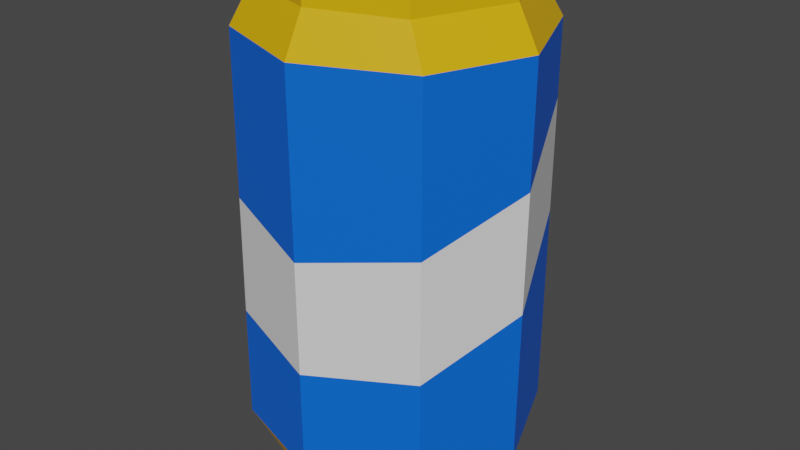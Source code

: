 # Source: soda.blend  (saved by Blender 3.6.11; exported with 4.5.12 LTS)
import bpy
from mathutils import Matrix  # noqa: F401  (used for matrix-valued properties, if any)

bpy.ops.wm.read_factory_settings(use_empty=True)
scene = bpy.context.scene
scene.name = 'Scene'

# ---- materials (node trees are filled in below, after node groups)
mat_material_001 = bpy.data.materials.new('Material.001')
mat_material_001.use_transparent_shadow = False
mat_material_002 = bpy.data.materials.new('Material.002')
mat_material_002.use_transparent_shadow = False
mat_material_003 = bpy.data.materials.new('Material.003')
mat_material_003.use_transparent_shadow = False
mat_material_004 = bpy.data.materials.new('Material.004')
mat_material_004.use_transparent_shadow = False

# ---- material node trees
mat_material_001.use_nodes = True; mat_material_001.node_tree.nodes.clear()
_N = mat_material_001.node_tree.nodes; _L = mat_material_001.node_tree.links
n0 = _N.new('ShaderNodeBsdfPrincipled'); n0.name = 'Principled BSDF'; n0.location = (10, 300)
n0.distribution = 'GGX'
n0.subsurface_method = 'RANDOM_WALK_SKIN'
n0.inputs[0].default_value = (0.0, 0.1311, 0.8, 1.0)
n0.inputs[3].default_value = 1.45
n0.inputs[27].default_value = (0.0, 0.0, 0.0, 1.0)
n0.inputs[28].default_value = 1.0
n1 = _N.new('ShaderNodeOutputMaterial'); n1.name = 'Material Output'; n1.location = (300, 300)
_L.new(n0.outputs[0], n1.inputs[0])
n1.is_active_output = True
mat_material_002.use_nodes = True; mat_material_002.node_tree.nodes.clear()
_N = mat_material_002.node_tree.nodes; _L = mat_material_002.node_tree.links
n0 = _N.new('ShaderNodeBsdfPrincipled'); n0.name = 'Principled BSDF'; n0.location = (10, 300)
n0.distribution = 'GGX'
n0.subsurface_method = 'RANDOM_WALK_SKIN'
n0.inputs[0].default_value = (0.8, 0.0, 0.01411, 1.0)
n0.inputs[3].default_value = 1.45
n0.inputs[27].default_value = (0.0, 0.0, 0.0, 1.0)
n0.inputs[28].default_value = 1.0
n1 = _N.new('ShaderNodeOutputMaterial'); n1.name = 'Material Output'; n1.location = (300, 300)
_L.new(n0.outputs[0], n1.inputs[0])
n1.is_active_output = True
mat_material_003.use_nodes = True; mat_material_003.node_tree.nodes.clear()
_N = mat_material_003.node_tree.nodes; _L = mat_material_003.node_tree.links
n0 = _N.new('ShaderNodeBsdfPrincipled'); n0.name = 'Principled BSDF'; n0.location = (10, 300)
n0.distribution = 'GGX'
n0.subsurface_method = 'RANDOM_WALK_SKIN'
n0.inputs[0].default_value = (0.8, 0.4401, 0.0, 1.0)
n0.inputs[3].default_value = 1.45
n0.inputs[27].default_value = (0.0, 0.0, 0.0, 1.0)
n0.inputs[28].default_value = 1.0
n1 = _N.new('ShaderNodeOutputMaterial'); n1.name = 'Material Output'; n1.location = (300, 300)
_L.new(n0.outputs[0], n1.inputs[0])
n1.is_active_output = True
mat_material_004.use_nodes = True; mat_material_004.node_tree.nodes.clear()
_N = mat_material_004.node_tree.nodes; _L = mat_material_004.node_tree.links
n0 = _N.new('ShaderNodeBsdfPrincipled'); n0.name = 'Principled BSDF'; n0.location = (10, 300)
n0.distribution = 'GGX'
n0.subsurface_method = 'RANDOM_WALK_SKIN'
n0.inputs[3].default_value = 1.45
n0.inputs[27].default_value = (0.0, 0.0, 0.0, 1.0)
n0.inputs[28].default_value = 1.0
n1 = _N.new('ShaderNodeOutputMaterial'); n1.name = 'Material Output'; n1.location = (300, 300)
_L.new(n0.outputs[0], n1.inputs[0])
n1.is_active_output = True

# ---- world
world_world = bpy.data.worlds.new('World'); scene.world = world_world
world_world.use_nodes = True; world_world.node_tree.nodes.clear()
_N = world_world.node_tree.nodes; _L = world_world.node_tree.links
n0 = _N.new('ShaderNodeOutputWorld'); n0.name = 'World Output'; n0.location = (300, 300)
n1 = _N.new('ShaderNodeBackground'); n1.name = 'Background'; n1.location = (10, 300)
n1.inputs[0].default_value = (0.05088, 0.05088, 0.05088, 1.0)
_L.new(n1.outputs[0], n0.inputs[0])
n0.is_active_output = True
world_world.color = (0.05088, 0.05088, 0.05088)
world_world.use_sun_shadow = False
world_world.sun_shadow_jitter_overblur = 0.0

# ---- meshes
me_mesh = bpy.data.meshes.new('Mesh')
me_mesh.from_pydata([(3.331, 0.0, -3.359), (-3.232, 0.0, -3.343), (3.331, 18.82, -3.441), (-3.232, 18.82, -3.424), (3.493, 18.82, 3.525), (-3.232, 18.82, 3.417), (3.493, 0.0, 3.442), (-3.232, 0.0, 3.336), (4.12, 1.968, 3.708), (3.959, 1.968, -4.041), (-3.859, 1.968, -4.018), (-3.875, 1.968, 4.148), (-3.859, 17.31, -4.018), (3.959, 17.31, -4.041), (4.12, 17.31, 3.708), (-3.859, 17.31, 3.937), (-5.274, 1.968, -0.03883), (-5.318, 17.31, -0.03751), (5.593, 1.968, 0.0331), (5.638, 17.31, -0.02042), (2.781, 18.82, -2.95), (-2.698, 18.82, -2.939), (-2.698, 18.82, 2.935), (2.954, 18.82, 3.042), (2.057, 18.82, -1.243), (0.01683, 18.82, -0.9657), (0.01683, 18.82, 0.9699), (2.219, 18.82, 1.33), (-2.338, 18.82, -1.419), (-2.338, 18.82, 1.419), (-1.697, 18.82, -0.707), (-1.697, 18.82, 0.7108), (-0.4738, 18.82, 0.4843), (-0.4738, 18.82, -0.48), (0.175, 18.82, -4.597), (0.175, 17.31, -5.406), (0.175, 1.968, -5.406), (0.175, 0.0, -4.597), (0.175, 0.0, 4.598), (0.175, 1.968, 5.407), (0.175, 17.31, 5.407), (0.175, 18.82, 4.598), (0.1753, 18.82, 3.949), (0.6086, 18.82, 1.358), (0.6086, 18.82, -1.357), (0.1753, 18.82, -3.948), (4.856, 18.82, 0.002136), (4.23, 18.82, 0.002252), (2.922, 18.82, 0.002136), (0.02073, 18.82, 0.002136), (-0.2931, 18.82, 0.002136), (-2.422, 18.82, 0.002136), (-3.212, 18.82, 0.002136), (-3.889, 18.82, 0.002252), (-4.515, 18.82, 0.002136), (-4.515, 0.0, 0.002136), (4.856, 0.0, 0.002136), (2.922, 17.9, 0.002136), (0.02073, 17.9, 0.002136), (0.01683, 17.9, 0.9699), (0.6086, 17.9, 1.358), (2.219, 17.9, 1.33), (2.057, 17.9, -1.243), (0.6086, 17.9, -1.357), (0.01683, 17.9, -0.9657), (-2.338, 19.15, 1.419), (-3.212, 19.15, 0.002136), (-1.697, 19.15, 0.7108), (-2.422, 19.15, 0.002136), (0.01683, 19.15, 0.9699), (-0.4738, 19.15, 0.4843), (0.02073, 19.15, 0.002136), (-0.2931, 19.15, 0.002136), (-2.338, 19.15, -1.419), (0.01683, 19.15, -0.9657), (-1.697, 19.15, -0.707), (-0.4738, 19.15, -0.48), (0.1753, 19.46, -3.948), (0.175, 19.46, -4.597), (-3.232, 19.46, -3.424), (-2.698, 19.46, -2.939), (-3.889, 19.46, 0.002252), (-4.515, 19.46, 0.002136), (-3.232, 19.46, 3.417), (-2.698, 19.46, 2.935), (0.175, 19.46, 4.598), (0.1753, 19.46, 3.949), (4.856, 19.46, 0.002136), (3.493, 19.46, 3.525), (4.23, 19.46, 0.002252), (2.954, 19.46, 3.042), (3.331, 19.46, -3.441), (2.781, 19.46, -2.95), (0.1739, 0.0, 3.427), (-2.365, 0.0, 2.486), (-3.322, 0.0, 0.001693), (0.2796, 1.095, 0.001693), (2.647, 0.0, 2.566), (3.663, 0.0, 0.001693), (-2.365, 0.0, -2.492), (0.1739, 0.0, -3.426), (2.527, 0.0, -2.503), (-5.305, 12.64, -0.0379), (5.625, 12.69, -0.004293), (-3.866, 11.07, 4.023), (-3.859, 14.4, -4.018), (3.959, 14.37, -4.041), (4.12, 11.16, 3.708), (0.175, 14.96, -5.406), (0.175, 10.47, 5.407), (-3.871, 6.459, 4.094), (3.959, 10.01, -4.041), (0.175, 6.07, 5.407), (-5.291, 7.727, -0.03833), (5.611, 8.064, 0.01115), (-3.859, 9.603, -4.018), (4.12, 6.463, 3.708), (0.175, 10.44, -5.406)], [], [(57, 58, 59, 60), (93, 94, 95, 96), (6, 56, 18, 8), (37, 1, 10, 36), (39, 11, 7, 38), (35, 12, 3, 34), (14, 19, 46, 4), (41, 5, 15, 40), (54, 17, 15, 5), (11, 110, 113, 16), (12, 105, 102, 17), (9, 111, 114, 18), (14, 107, 103, 19), (77, 78, 79, 80), (81, 82, 83, 84), (83, 85, 86, 84), (88, 87, 89, 90), (45, 21, 25, 44), (51, 31, 32, 50), (22, 42, 43, 26), (23, 47, 48, 27), (53, 22, 29, 52), (22, 26, 29), (25, 21, 28), (66, 65, 67, 68), (65, 69, 70, 67), (69, 71, 72, 70), (74, 73, 75, 76), (36, 10, 115, 117), (11, 39, 112, 110), (13, 35, 34, 2), (36, 117, 111, 9), (0, 37, 36, 9), (97, 93, 96, 98), (8, 39, 38, 6), (40, 109, 107, 14), (4, 41, 40, 14), (86, 85, 88, 90), (43, 42, 23, 27), (57, 60, 61), (20, 45, 44, 24), (91, 78, 77, 92), (46, 19, 13, 2), (89, 87, 91, 92), (48, 47, 20, 24), (62, 63, 57), (63, 64, 58, 57), (72, 71, 74, 76), (30, 51, 50, 33), (73, 66, 68, 75), (28, 21, 53, 52), (79, 82, 81, 80), (12, 17, 54, 3), (1, 55, 16, 10), (96, 95, 99, 100), (98, 96, 100, 101), (18, 56, 0, 9), (55, 7, 11, 16), (49, 26, 59, 58), (26, 43, 60, 59), (43, 27, 61, 60), (27, 48, 57, 61), (24, 44, 63, 62), (48, 24, 62, 57), (44, 25, 64, 63), (25, 49, 58, 64), (52, 29, 65, 66), (31, 51, 68, 67), (29, 26, 69, 65), (32, 31, 67, 70), (26, 49, 71, 69), (50, 32, 70, 72), (25, 28, 73, 74), (30, 33, 76, 75), (49, 25, 74, 71), (33, 50, 72, 76), (28, 52, 66, 73), (51, 30, 75, 68), (34, 3, 79, 78), (21, 45, 77, 80), (54, 5, 83, 82), (22, 53, 81, 84), (5, 41, 85, 83), (42, 22, 84, 86), (4, 46, 87, 88), (47, 23, 90, 89), (41, 4, 88, 85), (23, 42, 86, 90), (2, 34, 78, 91), (45, 20, 92, 77), (46, 2, 91, 87), (20, 47, 89, 92), (3, 54, 82, 79), (53, 21, 80, 81), (38, 7, 94, 93), (7, 55, 95, 94), (6, 38, 93, 97), (56, 6, 97, 98), (55, 1, 99, 95), (1, 37, 100, 99), (37, 0, 101, 100), (0, 56, 98, 101), (102, 104, 15, 17), (102, 105, 115, 113), (103, 106, 13, 19), (103, 107, 116, 114), (108, 105, 12, 35), (104, 109, 40, 15), (106, 108, 35, 13), (107, 109, 112, 116), (113, 110, 104, 102), (114, 111, 106, 103), (117, 115, 105, 108), (110, 112, 109, 104), (111, 117, 108, 106), (113, 115, 10, 16), (114, 116, 8, 18), (116, 112, 39, 8)])
me_mesh.polygons.foreach_set('use_smooth', [True] * 118)
me_mesh.polygons.foreach_set('material_index', [1, 2, 2, 2, 2, 2, 2, 2, 2, 0, 0, 0, 0, 2, 2, 2, 2, 2, 2, 2, 2, 2, 2, 2, 2, 2, 2, 2, 0, 0, 2, 0, 2, 2, 2, 0, 2, 2, 2, 1, 2, 2, 2, 2, 2, 1, 1, 2, 2, 2, 2, 2, 2, 2, 2, 2, 2, 2, 2, 2, 2, 2, 2, 2, 2, 2, 2, 2, 2, 2, 2, 2, 2, 2, 2, 2, 2, 2, 2, 2, 2, 2, 2, 2, 2, 2, 2, 2, 2, 2, 2, 2, 2, 2, 2, 2, 2, 2, 2, 2, 2, 2, 0, 3, 0, 3, 0, 0, 0, 3, 3, 3, 3, 3, 3, 0, 0, 0])
_k = set([(0, 9), (0, 37), (0, 56), (0, 101), (1, 10), (1, 37), (1, 55), (1, 99), (2, 13), (2, 34), (2, 46), (2, 91), (3, 12), (3, 34), (3, 54), (3, 79), (4, 14), (4, 41), (4, 46), (4, 88), (5, 15), (5, 41), (5, 54), (5, 83), (6, 8), (6, 38), (6, 56), (6, 97), (7, 11), (7, 38), (7, 55), (7, 94), (8, 18), (8, 39), (8, 116), (9, 18), (9, 36), (9, 111), (10, 16), (10, 36), (10, 115), (11, 16), (11, 39), (11, 110), (12, 17), (12, 35), (12, 105), (13, 19), (13, 35), (13, 106), (14, 19), (14, 40), (14, 107), (15, 17), (15, 40), (15, 104), (16, 55), (16, 113), (17, 54), (17, 102), (18, 56), (18, 114), (19, 46), (19, 103), (20, 24), (20, 45), (20, 47), (20, 92), (21, 25), (21, 28), (21, 45), (21, 53), (21, 80), (22, 26), (22, 29), (22, 42), (22, 53), (22, 84), (23, 27), (23, 42), (23, 47), (23, 90), (24, 44), (24, 48), (24, 62), (25, 28), (25, 44), (25, 49), (25, 64), (25, 74), (26, 29), (26, 43), (26, 49), (26, 59), (26, 69), (27, 43), (27, 48), (27, 61), (28, 52), (28, 73), (29, 52), (29, 65), (30, 33), (30, 51), (30, 75), (31, 32), (31, 51), (31, 67), (32, 50), (32, 70), (33, 50), (33, 76), (34, 35), (34, 78), (35, 108), (36, 37), (36, 117), (37, 100), (38, 39), (38, 93), (39, 112), (40, 41), (40, 109), (41, 85), (42, 43), (42, 86), (43, 60), (44, 45), (44, 63), (45, 77), (46, 87), (47, 48), (47, 89), (48, 57), (49, 58), (49, 71), (50, 51), (50, 72), (51, 68), (52, 53), (52, 66), (53, 81), (54, 82), (55, 95), (56, 98), (57, 58), (57, 60), (57, 61), (57, 62), (57, 63), (58, 59), (58, 64), (59, 60), (60, 61), (62, 63), (63, 64), (65, 66), (65, 67), (65, 69), (66, 68), (66, 73), (67, 68), (67, 70), (68, 75), (69, 70), (69, 71), (70, 72), (71, 72), (71, 74), (72, 76), (73, 74), (73, 75), (74, 76), (75, 76), (77, 78), (77, 80), (77, 92), (78, 79), (78, 91), (79, 80), (79, 82), (80, 81), (81, 82), (81, 84), (82, 83), (83, 84), (83, 85), (84, 86), (85, 86), (85, 88), (86, 90), (87, 88), (87, 89), (87, 91), (88, 90), (89, 90), (89, 92), (91, 92), (93, 94), (93, 96), (93, 97), (94, 95), (95, 96), (95, 99), (96, 98), (96, 100), (97, 98), (98, 101), (99, 100), (100, 101), (102, 104), (102, 105), (102, 113), (103, 106), (103, 107), (103, 114), (104, 109), (104, 110), (105, 108), (105, 115), (106, 108), (106, 111), (107, 109), (107, 116), (108, 117), (109, 112), (110, 112), (110, 113), (111, 114), (111, 117), (112, 116), (113, 115), (114, 116), (115, 117)])
me_mesh.attributes.new('sharp_edge', 'BOOLEAN', 'EDGE').data.foreach_set('value', [ (min(e.vertices), max(e.vertices)) in _k for e in me_mesh.edges])
_uv = me_mesh.uv_layers.new(name='map1')
_uv.uv.foreach_set('vector', [0.0451, 0.005047, 0.0451, 0.005047, 0.0451, 0.005047, 0.0451, 0.005047, 0.1326, 0.3793, 0.1326, 0.3793, 0.1325, 0.3793, 0.1324, 0.3793, 0.1325, 0.3794, 0.1323, 0.3793, 0.1323, 0.3793, 0.1325, 0.3793, 0.1322, 0.3793, 0.1324, 0.3793, 0.1324, 0.3792, 0.1322, 0.3792, 0.1326, 0.3792, 0.1327, 0.3792, 0.1326, 0.3793, 0.1326, 0.3793, 0.1322, 0.3785, 0.1324, 0.3785, 0.1324, 0.3784, 0.1322, 0.3784, 0.1325, 0.3785, 0.1323, 0.3785, 0.1323, 0.3784, 0.1325, 0.3784, 0.1326, 0.3784, 0.1327, 0.3784, 0.1327, 0.3785, 0.1326, 0.3785, 0.1325, 0.3784, 0.1326, 0.3785, 0.1327, 0.3785, 0.1327, 0.3784, 0.3522, 0.4465, 0.3522, 0.4465, 0.3522, 0.4465, 0.3522, 0.4465, 0.3522, 0.4465, 0.3522, 0.4465, 0.3522, 0.4465, 0.3522, 0.4465, 0.3522, 0.4465, 0.3522, 0.4465, 0.3522, 0.4465, 0.3522, 0.4465, 0.3522, 0.4465, 0.3522, 0.4465, 0.3522, 0.4465, 0.3522, 0.4465, 0.1323, 0.3784, 0.1322, 0.3784, 0.1324, 0.3784, 0.1324, 0.3784, 0.1325, 0.3784, 0.1325, 0.3784, 0.1327, 0.3784, 0.1326, 0.3784, 0.1327, 0.3784, 0.1326, 0.3784, 0.1326, 0.3784, 0.1326, 0.3784, 0.1325, 0.3784, 0.1323, 0.3784, 0.1323, 0.3784, 0.1325, 0.3784, 0.1323, 0.3784, 0.1324, 0.3784, 0.1324, 0.3784, 0.1324, 0.3784, 0.1325, 0.3784, 0.1325, 0.3784, 0.1325, 0.3784, 0.1324, 0.3784, 0.1326, 0.3784, 0.1326, 0.3784, 0.1325, 0.3784, 0.1325, 0.3784, 0.1325, 0.3784, 0.1323, 0.3784, 0.1323, 0.3784, 0.1324, 0.3784, 0.1325, 0.3784, 0.1326, 0.3784, 0.1325, 0.3784, 0.1325, 0.3784, 0.1326, 0.3784, 0.1325, 0.3784, 0.1325, 0.3784, 0.1324, 0.3784, 0.1324, 0.3784, 0.1324, 0.3784, 0.1325, 0.3784, 0.1325, 0.3784, 0.1325, 0.3784, 0.1325, 0.3784, 0.1325, 0.3784, 0.1325, 0.3784, 0.1325, 0.3784, 0.1325, 0.3784, 0.1325, 0.3784, 0.1324, 0.3784, 0.1324, 0.3784, 0.1325, 0.3784, 0.1324, 0.3784, 0.1324, 0.3784, 0.1324, 0.3784, 0.1324, 0.3784, 0.3522, 0.4465, 0.3522, 0.4465, 0.3522, 0.4465, 0.3522, 0.4465, 0.3522, 0.4465, 0.3522, 0.4465, 0.3522, 0.4465, 0.3522, 0.4465, 0.1322, 0.3785, 0.1322, 0.3785, 0.1322, 0.3784, 0.1322, 0.3784, 0.3522, 0.4465, 0.3522, 0.4465, 0.3522, 0.4465, 0.3522, 0.4465, 0.1322, 0.3793, 0.1322, 0.3793, 0.1322, 0.3792, 0.1322, 0.3792, 0.1325, 0.3793, 0.1326, 0.3793, 0.1324, 0.3793, 0.1323, 0.3793, 0.1325, 0.3793, 0.1326, 0.3792, 0.1326, 0.3793, 0.1325, 0.3794, 0.3522, 0.4465, 0.3522, 0.4465, 0.3522, 0.4465, 0.3522, 0.4465, 0.1325, 0.3784, 0.1326, 0.3784, 0.1326, 0.3785, 0.1325, 0.3785, 0.1326, 0.3784, 0.1326, 0.3784, 0.1325, 0.3784, 0.1325, 0.3784, 0.1325, 0.3784, 0.1326, 0.3784, 0.1325, 0.3784, 0.1324, 0.3784, 0.0451, 0.005047, 0.0451, 0.005047, 0.0451, 0.005047, 0.1322, 0.3784, 0.1323, 0.3784, 0.1324, 0.3784, 0.1323, 0.3784, 0.1322, 0.3784, 0.1322, 0.3784, 0.1323, 0.3784, 0.1322, 0.3784, 0.1323, 0.3784, 0.1323, 0.3785, 0.1322, 0.3785, 0.1322, 0.3784, 0.1323, 0.3784, 0.1323, 0.3784, 0.1322, 0.3784, 0.1322, 0.3784, 0.1323, 0.3784, 0.1323, 0.3784, 0.1322, 0.3784, 0.1323, 0.3784, 0.0451, 0.005047, 0.0451, 0.005047, 0.0451, 0.005047, 0.0451, 0.005047, 0.0451, 0.005047, 0.0451, 0.005047, 0.0451, 0.005047, 0.1324, 0.3784, 0.1324, 0.3784, 0.1324, 0.3784, 0.1324, 0.3784, 0.1324, 0.3784, 0.1325, 0.3784, 0.1324, 0.3784, 0.1324, 0.3784, 0.1324, 0.3784, 0.1325, 0.3784, 0.1325, 0.3784, 0.1324, 0.3784, 0.1324, 0.3784, 0.1324, 0.3784, 0.1325, 0.3784, 0.1325, 0.3784, 0.1324, 0.3784, 0.1325, 0.3784, 0.1325, 0.3784, 0.1324, 0.3784, 0.1324, 0.3785, 0.1326, 0.3785, 0.1325, 0.3784, 0.1324, 0.3784, 0.1324, 0.3793, 0.1325, 0.3793, 0.1326, 0.3792, 0.1324, 0.3792, 0.1324, 0.3793, 0.1325, 0.3793, 0.1324, 0.3793, 0.1323, 0.3793, 0.1323, 0.3793, 0.1324, 0.3793, 0.1323, 0.3793, 0.1323, 0.3793, 0.1323, 0.3793, 0.1323, 0.3793, 0.1322, 0.3793, 0.1322, 0.3792, 0.1325, 0.3793, 0.1326, 0.3793, 0.1327, 0.3792, 0.1326, 0.3792, 0.0451, 0.005047, 0.0451, 0.005047, 0.0451, 0.005047, 0.0451, 0.005047, 0.0451, 0.005047, 0.0451, 0.005047, 0.0451, 0.005047, 0.0451, 0.005047, 0.0451, 0.005047, 0.0451, 0.005047, 0.0451, 0.005047, 0.0451, 0.005047, 0.0451, 0.005047, 0.0451, 0.005047, 0.0451, 0.005047, 0.0451, 0.005047, 0.0451, 0.005047, 0.0451, 0.005047, 0.0451, 0.005047, 0.0451, 0.005047, 0.0451, 0.005047, 0.0451, 0.005047, 0.0451, 0.005047, 0.0451, 0.005047, 0.0451, 0.005047, 0.0451, 0.005047, 0.0451, 0.005047, 0.0451, 0.005047, 0.0451, 0.005047, 0.0451, 0.005047, 0.0451, 0.005047, 0.0451, 0.005047, 0.1325, 0.3784, 0.1325, 0.3784, 0.1325, 0.3784, 0.1325, 0.3784, 0.1325, 0.3784, 0.1325, 0.3784, 0.1325, 0.3784, 0.1325, 0.3784, 0.1325, 0.3784, 0.1325, 0.3784, 0.1325, 0.3784, 0.1325, 0.3784, 0.1325, 0.3784, 0.1325, 0.3784, 0.1325, 0.3784, 0.1325, 0.3784, 0.1325, 0.3784, 0.1324, 0.3784, 0.1324, 0.3784, 0.1325, 0.3784, 0.1324, 0.3784, 0.1325, 0.3784, 0.1325, 0.3784, 0.1324, 0.3784, 0.1324, 0.3784, 0.1324, 0.3784, 0.1324, 0.3784, 0.1324, 0.3784, 0.1324, 0.3784, 0.1324, 0.3784, 0.1324, 0.3784, 0.1324, 0.3784, 0.1324, 0.3784, 0.1324, 0.3784, 0.1324, 0.3784, 0.1324, 0.3784, 0.1324, 0.3784, 0.1324, 0.3784, 0.1324, 0.3784, 0.1324, 0.3784, 0.1324, 0.3784, 0.1325, 0.3784, 0.1325, 0.3784, 0.1324, 0.3784, 0.1325, 0.3784, 0.1324, 0.3784, 0.1324, 0.3784, 0.1325, 0.3784, 0.1322, 0.3784, 0.1324, 0.3784, 0.1324, 0.3784, 0.1322, 0.3784, 0.1324, 0.3784, 0.1323, 0.3784, 0.1323, 0.3784, 0.1324, 0.3784, 0.1325, 0.3784, 0.1327, 0.3784, 0.1327, 0.3784, 0.1325, 0.3784, 0.1326, 0.3784, 0.1325, 0.3784, 0.1325, 0.3784, 0.1326, 0.3784, 0.1327, 0.3784, 0.1326, 0.3784, 0.1326, 0.3784, 0.1327, 0.3784, 0.1326, 0.3784, 0.1326, 0.3784, 0.1326, 0.3784, 0.1326, 0.3784, 0.1325, 0.3784, 0.1323, 0.3784, 0.1323, 0.3784, 0.1325, 0.3784, 0.1323, 0.3784, 0.1325, 0.3784, 0.1325, 0.3784, 0.1323, 0.3784, 0.1326, 0.3784, 0.1325, 0.3784, 0.1325, 0.3784, 0.1326, 0.3784, 0.1325, 0.3784, 0.1326, 0.3784, 0.1326, 0.3784, 0.1325, 0.3784, 0.1322, 0.3784, 0.1322, 0.3784, 0.1322, 0.3784, 0.1322, 0.3784, 0.1323, 0.3784, 0.1322, 0.3784, 0.1322, 0.3784, 0.1323, 0.3784, 0.1323, 0.3784, 0.1322, 0.3784, 0.1322, 0.3784, 0.1323, 0.3784, 0.1322, 0.3784, 0.1323, 0.3784, 0.1323, 0.3784, 0.1322, 0.3784, 0.1324, 0.3784, 0.1325, 0.3784, 0.1325, 0.3784, 0.1324, 0.3784, 0.1325, 0.3784, 0.1324, 0.3784, 0.1324, 0.3784, 0.1325, 0.3784, 0.1326, 0.3793, 0.1326, 0.3793, 0.1326, 0.3793, 0.1326, 0.3793, 0.1326, 0.3793, 0.1325, 0.3793, 0.1325, 0.3793, 0.1326, 0.3793, 0.1325, 0.3794, 0.1326, 0.3793, 0.1326, 0.3793, 0.1325, 0.3793, 0.1323, 0.3793, 0.1325, 0.3794, 0.1325, 0.3793, 0.1323, 0.3793, 0.1325, 0.3793, 0.1324, 0.3793, 0.1324, 0.3793, 0.1325, 0.3793, 0.1324, 0.3793, 0.1322, 0.3793, 0.1323, 0.3793, 0.1324, 0.3793, 0.1322, 0.3793, 0.1322, 0.3793, 0.1323, 0.3793, 0.1323, 0.3793, 0.1322, 0.3793, 0.1323, 0.3793, 0.1323, 0.3793, 0.1323, 0.3793, 0.3522, 0.4465, 0.3522, 0.4465, 0.3522, 0.4465, 0.3522, 0.4465, 0.2179, 0.4654, 0.2175, 0.4652, 0.2175, 0.4656, 0.2179, 0.4658, 0.3522, 0.4465, 0.3522, 0.4465, 0.3522, 0.4465, 0.3522, 0.4465, 0.2179, 0.4655, 0.2182, 0.4656, 0.2182, 0.4661, 0.2179, 0.4659, 0.3522, 0.4465, 0.3522, 0.4465, 0.3522, 0.4465, 0.3522, 0.4465, 0.3522, 0.4465, 0.3522, 0.4465, 0.3522, 0.4465, 0.3522, 0.4465, 0.3522, 0.4465, 0.3522, 0.4465, 0.3522, 0.4465, 0.3522, 0.4465, 0.2182, 0.4656, 0.2184, 0.4656, 0.2184, 0.4661, 0.2182, 0.4661, 0.2179, 0.4658, 0.2182, 0.466, 0.2182, 0.4655, 0.2179, 0.4654, 0.2179, 0.4659, 0.2175, 0.4657, 0.2175, 0.4653, 0.2179, 0.4655, 0.2174, 0.4656, 0.2175, 0.4656, 0.2175, 0.4652, 0.2174, 0.4652, 0.2182, 0.466, 0.2184, 0.4661, 0.2184, 0.4656, 0.2182, 0.4655, 0.2175, 0.4657, 0.2174, 0.4656, 0.2174, 0.4652, 0.2175, 0.4653, 0.3522, 0.4465, 0.3522, 0.4465, 0.3522, 0.4465, 0.3522, 0.4465, 0.3522, 0.4465, 0.3522, 0.4465, 0.3522, 0.4465, 0.3522, 0.4465, 0.3522, 0.4465, 0.3522, 0.4465, 0.3522, 0.4465, 0.3522, 0.4465])
me_mesh.materials.append(mat_material_001)
me_mesh.materials.append(mat_material_002)
me_mesh.materials.append(mat_material_003)
me_mesh.materials.append(mat_material_004)
me_mesh.update()
me_mesh.normals_split_custom_set([tuple(v) for v in zip(*[iter([0.0, 1.0, -8.463e-07, 0.0, 1.0, -8.463e-07, 0.0, 1.0, -8.463e-07, 0.0, 1.0, -8.463e-07, 0.2023, -0.9573, -0.2064, 0.2023, -0.9573, -0.2064, 0.2023, -0.9573, -0.2064, 0.2023, -0.9573, -0.2064, 0.8769, -0.3301, 0.3494, 0.8769, -0.3301, 0.3494, 0.8769, -0.3301, 0.3494, 0.8769, -0.3301, 0.3494, -0.3097, -0.3784, -0.8723, -0.3097, -0.3784, -0.8723, -0.3097, -0.3784, -0.8723, -0.3097, -0.3784, -0.8723, -0.2928, -0.4048, 0.8662, -0.2928, -0.4048, 0.8662, -0.2928, -0.4048, 0.8662, -0.2928, -0.4048, 0.8662, -0.2901, 0.4531, -0.8429, -0.2901, 0.4531, -0.8429, -0.2901, 0.4531, -0.8429, -0.2901, 0.4531, -0.8429, 0.846, 0.4139, 0.3362, 0.846, 0.4139, 0.3362, 0.846, 0.4139, 0.3362, 0.846, 0.4139, 0.3362, -0.3018, 0.4369, 0.8474, -0.3018, 0.4369, 0.8474, -0.3018, 0.4369, 0.8474, -0.3018, 0.4369, 0.8474, -0.8384, 0.4477, 0.311, -0.8384, 0.4477, 0.311, -0.8384, 0.4477, 0.311, -0.8384, 0.4477, 0.311, -0.9471, 0.0005716, 0.3209, -0.9471, 0.0005716, 0.3209, -0.9471, 0.0005716, 0.3209, -0.9471, 0.0005716, 0.3209, -0.9393, -0.001579, -0.343, -0.9393, -0.001579, -0.343, -0.9393, -0.001579, -0.343, -0.9393, -0.001579, -0.343, 0.9269, -0.001815, -0.3753, 0.9269, -0.001815, -0.3753, 0.9269, -0.001815, -0.3753, 0.9269, -0.001815, -0.3753, 0.9265, -0.0006246, 0.3762, 0.9265, -0.0006246, 0.3762, 0.9265, -0.0006246, 0.3762, 0.9265, -0.0006246, 0.3762, 0.0, 1.0, 1.381e-06, 0.0, 1.0, 1.381e-06, 0.0, 1.0, 1.381e-06, 0.0, 1.0, 1.381e-06, 0.0, 1.0, -4.459e-07, 0.0, 1.0, -4.459e-07, 0.0, 1.0, -4.459e-07, 0.0, 1.0, -4.459e-07, 0.0, 1.0, -1.843e-06, 0.0, 1.0, -1.843e-06, 0.0, 1.0, -1.843e-06, 0.0, 1.0, -1.843e-06, 0.0, 1.0, 0.0, 0.0, 1.0, 0.0, 0.0, 1.0, 0.0, 0.0, 1.0, 0.0, 0.0, 1.0, -5.659e-07, 0.0, 1.0, -5.659e-07, 0.0, 1.0, -5.659e-07, 0.0, 1.0, -5.659e-07, 0.0, 1.0, 1.391e-06, 0.0, 1.0, 1.391e-06, 0.0, 1.0, 1.391e-06, 0.0, 1.0, 1.391e-06, 0.0, 1.0, 3.777e-07, 0.0, 1.0, 3.777e-07, 0.0, 1.0, 3.777e-07, 0.0, 1.0, 3.777e-07, 0.0, 1.0, -9.295e-07, 0.0, 1.0, -9.295e-07, 0.0, 1.0, -9.295e-07, 0.0, 1.0, -9.295e-07, 0.0, 1.0, 0.0, 0.0, 1.0, 0.0, 0.0, 1.0, 0.0, 0.0, 1.0, 0.0, 0.0, 1.0, 0.0, 0.0, 1.0, 0.0, 0.0, 1.0, 0.0, 0.0, 1.0, 8.372e-07, 0.0, 1.0, 8.372e-07, 0.0, 1.0, 8.372e-07, 0.0, 1.0, 9.141e-07, 0.0, 1.0, 9.141e-07, 0.0, 1.0, 9.141e-07, 0.0, 1.0, 9.141e-07, 0.0, 1.0, 1.829e-06, 0.0, 1.0, 1.829e-06, 0.0, 1.0, 1.829e-06, 0.0, 1.0, 1.829e-06, 0.0, 1.0, 1.519e-06, 0.0, 1.0, 1.519e-06, 0.0, 1.0, 1.519e-06, 0.0, 1.0, 1.519e-06, 0.0, 1.0, -1.824e-06, 0.0, 1.0, -1.824e-06, 0.0, 1.0, -1.824e-06, 0.0, 1.0, -1.824e-06, -0.3254, 0.0, -0.9456, -0.3254, 0.0, -0.9456, -0.3254, 0.0, -0.9456, -0.3254, 0.0, -0.9456, -0.3025, 0.006187, 0.9531, -0.3025, 0.006187, 0.9531, -0.3025, 0.006187, 0.9531, -0.3025, 0.006187, 0.9531, 0.3041, 0.455, -0.837, 0.3041, 0.455, -0.837, 0.3041, 0.455, -0.837, 0.3041, 0.455, -0.837, 0.3394, 7.179e-09, -0.9406, 0.3394, 7.179e-09, -0.9406, 0.3394, 7.179e-09, -0.9406, 0.3394, 7.179e-09, -0.9406, 0.3249, -0.38, -0.8661, 0.3249, -0.38, -0.8661, 0.3249, -0.38, -0.8661, 0.3249, -0.38, -0.8661, -0.2098, -0.9541, -0.2137, -0.2098, -0.9541, -0.2137, -0.2098, -0.9541, -0.2137, -0.2098, -0.9541, -0.2137, 0.3491, -0.2983, 0.8883, 0.3491, -0.2983, 0.8883, 0.3491, -0.2983, 0.8883, 0.3491, -0.2983, 0.8883, 0.3955, 1.811e-08, 0.9185, 0.3955, 1.811e-08, 0.9185, 0.3955, 1.811e-08, 0.9185, 0.3955, 1.811e-08, 0.9185, 0.333, 0.3571, 0.8727, 0.333, 0.3571, 0.8727, 0.333, 0.3571, 0.8727, 0.333, 0.3571, 0.8727, 0.0, 1.0, -9.578e-07, 0.0, 1.0, -9.578e-07, 0.0, 1.0, -9.578e-07, 0.0, 1.0, -9.578e-07, 0.0, 1.0, 0.0, 0.0, 1.0, 0.0, 0.0, 1.0, 0.0, 0.0, 1.0, 0.0, 0.0, 1.0, 0.0, 0.0, 1.0, 0.0, 0.0, 1.0, 0.0, 0.0, 1.0, 4.299e-07, 0.0, 1.0, 4.299e-07, 0.0, 1.0, 4.299e-07, 0.0, 1.0, 4.299e-07, 0.0, 1.0, -1.967e-06, 0.0, 1.0, -1.967e-06, 0.0, 1.0, -1.967e-06, 0.0, 1.0, -1.967e-06, 0.8181, 0.4554, -0.3513, 0.8181, 0.4554, -0.3513, 0.8181, 0.4554, -0.3513, 0.8181, 0.4554, -0.3513, 0.0, 1.0, 0.0, 0.0, 1.0, 0.0, 0.0, 1.0, 0.0, 0.0, 1.0, 0.0, 0.0, 1.0, -3.057e-07, 0.0, 1.0, -3.057e-07, 0.0, 1.0, -3.057e-07, 0.0, 1.0, -3.057e-07, 0.0, 1.0, 0.0, 0.0, 1.0, 0.0, 0.0, 1.0, 0.0, 0.0, 1.0, 0.0, 0.0, 1.0, 0.0, 0.0, 1.0, 0.0, 0.0, 1.0, 0.0, 0.0, 1.0, -3.037e-06, 0.0, 1.0, -3.037e-06, 0.0, 1.0, -3.037e-06, 0.0, 1.0, -3.037e-06, 0.0, 1.0, -3.243e-06, 0.0, 1.0, -3.243e-06, 0.0, 1.0, -3.243e-06, 0.0, 1.0, -3.243e-06, 0.0, 1.0, -1.824e-06, 0.0, 1.0, -1.824e-06, 0.0, 1.0, -1.824e-06, 0.0, 1.0, -1.824e-06, 0.0, 1.0, 0.0, 0.0, 1.0, 0.0, 0.0, 1.0, 0.0, 0.0, 1.0, 0.0, 0.0, 1.0, -8.886e-07, 0.0, 1.0, -8.886e-07, 0.0, 1.0, -8.886e-07, 0.0, 1.0, -8.886e-07, -0.8326, 0.4602, -0.3082, -0.8326, 0.4602, -0.3082, -0.8326, 0.4602, -0.3082, -0.8326, 0.4602, -0.3082, -0.8732, -0.3662, -0.3217, -0.8732, -0.3662, -0.3217, -0.8732, -0.3662, -0.3217, -0.8732, -0.3662, -0.3217, 0.2021, -0.9575, 0.206, 0.2021, -0.9575, 0.206, 0.2021, -0.9575, 0.206, 0.2021, -0.9575, 0.206, -0.217, -0.9508, 0.2209, -0.217, -0.9508, 0.2209, -0.217, -0.9508, 0.2209, -0.217, -0.9508, 0.2209, 0.8593, -0.3581, -0.3651, 0.8593, -0.3581, -0.3651, 0.8593, -0.3581, -0.3651, 0.8593, -0.3581, -0.3651, -0.8741, -0.3727, 0.3117, -0.8741, -0.3727, 0.3117, -0.8741, -0.3727, 0.3117, -0.8741, -0.3727, 0.3117, 1.0, 0.0, 0.004032, 1.0, 0.0, 0.004032, 1.0, 0.0, 0.004032, 1.0, 0.0, 0.004032, 0.5483, 0.0, -0.8363, 0.5483, 0.0, -0.8363, 0.5483, 0.0, -0.8363, 0.5483, 0.0, -0.8363, -0.0174, 0.0, -0.9998, -0.0174, 0.0, -0.9998, -0.0174, 0.0, -0.9998, -0.0174, 0.0, -0.9998, -0.8837, 0.0, -0.468, -0.8837, 0.0, -0.468, -0.8837, 0.0, -0.468, -0.8837, 0.0, -0.468, -0.07885, 0.0, 0.9969, -0.07885, 0.0, 0.9969, -0.07885, 0.0, 0.9969, -0.07885, 0.0, 0.9969, -0.8212, 0.0, 0.5706, -0.8212, 0.0, 0.5706, -0.8212, 0.0, 0.5706, -0.8212, 0.0, 0.5706, 0.5517, 0.0, 0.834, 0.5517, 0.0, 0.834, 0.5517, 0.0, 0.834, 0.5517, 0.0, 0.834, 1.0, 0.0, -0.004032, 1.0, 0.0, -0.004032, 1.0, 0.0, -0.004032, 1.0, 0.0, -0.004032, -0.8512, 0.0, 0.5249, -0.8512, 0.0, 0.5249, -0.8512, 0.0, 0.5249, -0.8512, 0.0, 0.5249, 0.6992, 0.0, -0.7149, 0.6992, 0.0, -0.7149, 0.6992, 0.0, -0.7149, 0.6992, 0.0, -0.7149, 0.1875, 0.0, 0.9823, 0.1875, 0.0, 0.9823, 0.1875, 0.0, 0.9823, 0.1875, 0.0, 0.9823, -0.182, 0.0, -0.9833, -0.182, 0.0, -0.9833, -0.182, 0.0, -0.9833, -0.182, 0.0, -0.9833, 1.0, 0.0, 0.004032, 1.0, 0.0, 0.004032, 1.0, 0.0, 0.004032, 1.0, 0.0, 0.004032, -0.9364, 0.0, -0.351, -0.9364, 0.0, -0.351, -0.9364, 0.0, -0.351, -0.9364, 0.0, -0.351, 0.1889, 0.0, -0.982, 0.1889, 0.0, -0.982, 0.1889, 0.0, -0.982, 0.1889, 0.0, -0.982, -0.1824, 0.0, 0.9832, -0.1824, 0.0, 0.9832, -0.1824, 0.0, 0.9832, -0.1824, 0.0, 0.9832, 1.0, 0.0, -0.004032, 1.0, 0.0, -0.004032, 1.0, 0.0, -0.004032, 1.0, 0.0, -0.004032, -0.9364, 0.0, 0.351, -0.9364, 0.0, 0.351, -0.9364, 0.0, 0.351, -0.9364, 0.0, 0.351, -0.8517, 0.0, -0.524, -0.8517, 0.0, -0.524, -0.8517, 0.0, -0.524, -0.8517, 0.0, -0.524, 0.6995, 0.0, 0.7146, 0.6995, 0.0, 0.7146, 0.6995, 0.0, 0.7146, 0.6995, 0.0, 0.7146, -0.3255, 0.0, -0.9456, -0.3255, 0.0, -0.9456, -0.3255, 0.0, -0.9456, -0.3255, 0.0, -0.9456, 0.3312, 0.0, 0.9436, 0.3312, 0.0, 0.9436, 0.3312, 0.0, 0.9436, 0.3312, 0.0, 0.9436, -0.9361, 0.0, 0.3517, -0.9361, 0.0, 0.3517, -0.9361, 0.0, 0.3517, -0.9361, 0.0, 0.3517, 0.9265, 0.0, -0.3762, 0.9265, 0.0, -0.3762, 0.9265, 0.0, -0.3762, 0.9265, 0.0, -0.3762, -0.3274, 0.0, 0.9449, -0.3274, 0.0, 0.9449, -0.3274, 0.0, 0.9449, -0.3274, 0.0, 0.9449, 0.3326, 0.0, -0.9431, 0.3326, 0.0, -0.9431, 0.3326, 0.0, -0.9431, 0.3326, 0.0, -0.9431, 0.9326, 0.0, 0.3609, 0.9326, 0.0, 0.3609, 0.9326, 0.0, 0.3609, 0.9326, 0.0, 0.3609, -0.922, 0.0, -0.3871, -0.922, 0.0, -0.3871, -0.922, 0.0, -0.3871, -0.922, 0.0, -0.3871, 0.3077, 0.0, 0.9515, 0.3077, 0.0, 0.9515, 0.3077, 0.0, 0.9515, 0.3077, 0.0, 0.9515, -0.3101, 0.0, -0.9507, -0.3101, 0.0, -0.9507, -0.3101, 0.0, -0.9507, -0.3101, 0.0, -0.9507, 0.3439, 0.0, -0.939, 0.3439, 0.0, -0.939, 0.3439, 0.0, -0.939, 0.3439, 0.0, -0.939, -0.3576, 0.0, 0.9339, -0.3576, 0.0, 0.9339, -0.3576, 0.0, 0.9339, -0.3576, 0.0, 0.9339, 0.9143, 0.0, -0.405, 0.9143, 0.0, -0.405, 0.9143, 0.0, -0.405, 0.9143, 0.0, -0.405, -0.8977, 0.0, 0.4406, -0.8977, 0.0, 0.4406, -0.8977, 0.0, 0.4406, -0.8977, 0.0, 0.4406, -0.9365, 0.0, -0.3507, -0.9365, 0.0, -0.3507, -0.9365, 0.0, -0.3507, -0.9365, 0.0, -0.3507, 0.9269, 0.0, 0.3753, 0.9269, 0.0, 0.3753, 0.9269, 0.0, 0.3753, 0.9269, 0.0, 0.3753, 0.0, -1.0, 0.0, 0.0, -1.0, 0.0, 0.0, -1.0, 0.0, 0.0, -1.0, 0.0, 0.0, -1.0, 0.0, 0.0, -1.0, 0.0, 0.0, -1.0, 0.0, 0.0, -1.0, 0.0, 0.0, -1.0, 0.0, 0.0, -1.0, 0.0, 0.0, -1.0, 0.0, 0.0, -1.0, 0.0, 0.0, -1.0, 0.0, 0.0, -1.0, 0.0, 0.0, -1.0, 0.0, 0.0, -1.0, 0.0, 0.0, -1.0, 0.0, 0.0, -1.0, 0.0, 0.0, -1.0, 0.0, 0.0, -1.0, 0.0, 0.0, -1.0, 0.0, 0.0, -1.0, 0.0, 0.0, -1.0, 0.0, 0.0, -1.0, 0.0, 0.0, -1.0, 0.0, 0.0, -1.0, 0.0, 0.0, -1.0, 0.0, 0.0, -1.0, 0.0, 0.0, -1.0, 0.0, 0.0, -1.0, 0.0, 0.0, -1.0, 0.0, 0.0, -1.0, 0.0, -0.9406, 0.002121, 0.3396, -0.9406, 0.002121, 0.3396, -0.9406, 0.002121, 0.3396, -0.9406, 0.002121, 0.3396, -0.9402, -0.001364, -0.3405, -0.9402, -0.001364, -0.3405, -0.9402, -0.001364, -0.3405, -0.9402, -0.001364, -0.3405, 0.9233, -0.002505, -0.384, 0.9233, -0.002505, -0.384, 0.9233, -0.002505, -0.384, 0.9233, -0.002505, -0.384, 0.9272, -0.0006958, 0.3745, 0.9272, -0.0006958, 0.3745, 0.9272, -0.0006958, 0.3745, 0.9272, -0.0006958, 0.3745, -0.3254, 0.0, -0.9456, -0.3254, 0.0, -0.9456, -0.3254, 0.0, -0.9456, -0.3254, 0.0, -0.9456, -0.3328, 0.006359, 0.943, -0.3328, 0.006359, 0.943, -0.3328, 0.006359, 0.943, -0.3328, 0.006359, 0.943, 0.3394, 0.0, -0.9406, 0.3394, 0.0, -0.9406, 0.3394, 0.0, -0.9406, 0.3394, 0.0, -0.9406, 0.3955, 0.0, 0.9185, 0.3955, 0.0, 0.9185, 0.3955, 0.0, 0.9185, 0.3955, 0.0, 0.9185, -0.944, 0.001564, 0.3299, -0.944, 0.001564, 0.3299, -0.944, 0.001564, 0.3299, -0.944, 0.001564, 0.3299, 0.9248, -0.002016, -0.3804, 0.9248, -0.002016, -0.3804, 0.9248, -0.002016, -0.3804, 0.9248, -0.002016, -0.3804, -0.3254, 0.0, -0.9456, -0.3254, 0.0, -0.9456, -0.3254, 0.0, -0.9456, -0.3254, 0.0, -0.9456, -0.3155, 0.007637, 0.9489, -0.3155, 0.007637, 0.9489, -0.3155, 0.007637, 0.9489, -0.3155, 0.007637, 0.9489, 0.3394, -1.335e-08, -0.9406, 0.3394, -1.335e-08, -0.9406, 0.3394, -1.335e-08, -0.9406, 0.3394, -1.335e-08, -0.9406, -0.9415, -0.001133, -0.337, -0.9415, -0.001133, -0.337, -0.9415, -0.001133, -0.337, -0.9415, -0.001133, -0.337, 0.9279, -0.0008745, 0.3728, 0.9279, -0.0008745, 0.3728, 0.9279, -0.0008745, 0.3728, 0.9279, -0.0008745, 0.3728, 0.3955, -2.583e-08, 0.9185, 0.3955, -2.583e-08, 0.9185, 0.3955, -2.583e-08, 0.9185, 0.3955, -2.583e-08, 0.9185])] * 3)])

# ---- objects
ob_sm_prop_can_soda_01 = bpy.data.objects.new('SM_Prop_Can_Soda_01', me_mesh)

# ---- transforms, parenting, visibility, modifiers, constraints
ob_sm_prop_can_soda_01.location = (0.0, 0.0, 0.0)
ob_sm_prop_can_soda_01.rotation_euler = (1.571, -0.0, 0.0)
ob_sm_prop_can_soda_01.scale = (0.01, 0.01, 0.01)
ob_sm_prop_can_soda_01.color = (0.8, 0.8, 0.8, 1.0)

# ---- collection membership
scene.collection.objects.link(ob_sm_prop_can_soda_01)

# ---- scene / render settings (as saved in the file)
scene.frame_start = 1; scene.frame_end = 250; scene.frame_set(1)
scene.render.engine = 'BLENDER_EEVEE_NEXT'
scene.cycles.sampling_pattern = 'TABULATED_SOBOL'
scene.view_settings.view_transform = 'Filmic'
bpy.context.view_layer.update()

# ---- added for rendering (the .blend has no active camera and no usable light): camera, sun
cam_auto = bpy.data.cameras.new('AutoCamera')
cam_auto.lens = 50.0
cam_auto.sensor_width = 36.0
cam_auto.clip_end = 1000.0
ob_auto_camera = bpy.data.objects.new('AutoCamera', cam_auto)
scene.collection.objects.link(ob_auto_camera)
ob_auto_camera.location = (0.231201, -0.275521, 0.280997)
ob_auto_camera.rotation_euler = (1.09748, -7.21219e-08, 0.694738)
scene.camera = ob_auto_camera
light_auto_sun = bpy.data.lights.new('AutoSun', 'SUN')
light_auto_sun.energy = 3.0
light_auto_sun.angle = 0.0523599
ob_auto_sun = bpy.data.objects.new('AutoSun', light_auto_sun)
scene.collection.objects.link(ob_auto_sun)
ob_auto_sun.rotation_euler = (0.872665, 0.174533, 0.523599)
bpy.context.view_layer.update()
